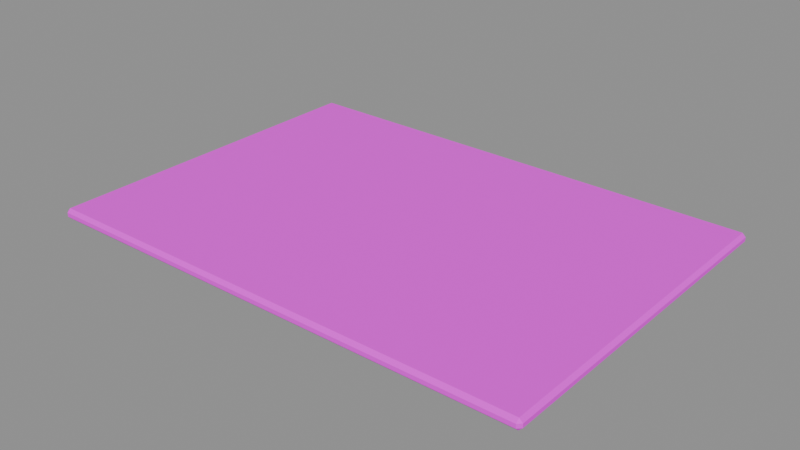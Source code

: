 # Source: foundation.blend  (saved by Blender 4.5.87; exported with 4.5.12 LTS)
import bpy
from mathutils import Matrix  # noqa: F401  (used for matrix-valued properties, if any)

bpy.ops.wm.read_factory_settings(use_empty=True)
scene = bpy.context.scene
scene.name = 'ComponentPackage_foundation'

# ---- collections
col_sea_scene_water_building_003_foundation = bpy.data.collections.new('SEA-SCENE-WATER-BUILDING-003-FOUNDATION'); scene.collection.children.link(col_sea_scene_water_building_003_foundation)

# ---- images (referenced by path relative to the original .blend; pixels are not part of the script)
import os
ASSET_DIR = os.environ.get("B2B_ASSET_DIR", "")  # directory of the original .blend (textures are referenced by path, not embedded)
HERE = os.path.dirname(os.path.abspath(__file__))  # packed textures are extracted next to this script under _unpacked/

def load_image(name, relpath, width, height, colorspace="sRGB"):
    """Load a texture the original file referenced (path relative to the .blend, or extracted next to this script)."""
    p = next((c for c in (os.path.join(HERE, relpath), os.path.join(ASSET_DIR, relpath)) if relpath and os.path.exists(c)), "")
    if p:
        img = bpy.data.images.load(p, check_existing=True)
        img.name = name
    else:  # same state as the original file: an image datablock whose file is absent (Cycles renders it pink)
        img = bpy.data.images.new(name, width, height)
        img.source = "FILE"
        img.filepath = "//" + (relpath or name)
    img.colorspace_settings.name = colorspace
    return img
img_sea_cabin_timber_8x8_512_png = load_image('sea_cabin_timber_8x8_512.png', 'sea_cabin_timber_8x8_512.png', 1024, 1024, 'sRGB')

# ---- materials (node trees are filled in below, after node groups)
mat_wb003v2_sea_matte = bpy.data.materials.new('WB003V2_SEA_Matte')

# ---- material node trees
mat_wb003v2_sea_matte.use_nodes = True; mat_wb003v2_sea_matte.node_tree.nodes.clear()
_N = mat_wb003v2_sea_matte.node_tree.nodes; _L = mat_wb003v2_sea_matte.node_tree.links
n0 = _N.new('ShaderNodeBsdfPrincipled'); n0.name = '原理化 BSDF'; n0.location = (-200, 100)
n0.inputs[2].default_value = 0.78
n1 = _N.new('ShaderNodeOutputMaterial'); n1.name = '材质输出'; n1.location = (200, 100)
n2 = _N.new('ShaderNodeUVMap'); n2.name = 'UV 贴图'; n2.location = (0, 0)
n2.uv_map = 'PaletteUV'
n3 = _N.new('ShaderNodeTexImage'); n3.name = '图像纹理'; n3.location = (0, 0)
n3.image = img_sea_cabin_timber_8x8_512_png
n3.interpolation = 'Closest'
n3.extension = 'EXTEND'
_L.new(n0.outputs[0], n1.inputs[0])
_L.new(n2.outputs[0], n3.inputs[0])
_L.new(n3.outputs[0], n0.inputs[0])
n1.is_active_output = True

# ---- meshes
me_wb003v2_foundation_006 = bpy.data.meshes.new('WB003V2_Foundation.006')
me_wb003v2_foundation_006.from_pydata([(-7.0, -4.906, 0.09398), (-6.906, -4.906, 0.0), (-6.906, -4.999, 0.09399), (7.0, -4.832, 0.09482), (6.906, -4.926, 0.09482), (6.906, -4.833, 0.00222), (6.906, 4.926, 0.09482), (7.0, 4.832, 0.09482), (6.906, 4.833, 0.00222), (-7.0, 4.906, 0.09398), (-6.906, 4.999, 0.09399), (-6.906, 4.906, 0.0), (-7.0, -4.906, 0.206), (-6.906, -4.999, 0.206), (-6.906, -4.906, 0.3), (7.0, -4.832, 0.2051), (6.906, -4.833, 0.2977), (6.906, -4.926, 0.2052), (6.906, 4.926, 0.2052), (6.906, 4.833, 0.2977), (7.0, 4.832, 0.2051), (-7.0, 4.906, 0.206), (-6.906, 4.906, 0.3), (-6.906, 4.999, 0.206)], [], [(0, 1, 2), (3, 4, 5), (6, 7, 8), (9, 10, 11), (12, 13, 14), (15, 16, 17), (18, 19, 20), (21, 22, 23), (0, 9, 11, 1), (8, 11, 10, 6), (5, 8, 7, 3), (1, 5, 4, 2), (2, 13, 12, 0), (3, 15, 17, 4), (13, 17, 16, 14), (6, 18, 20, 7), (15, 20, 19, 16), (9, 21, 23, 10), (18, 23, 22, 19), (14, 22, 21, 12), (9, 0, 12, 21), (11, 8, 5, 1), (2, 4, 17, 13), (3, 7, 20, 15), (6, 10, 23, 18), (14, 16, 19, 22)])
_uv = me_wb003v2_foundation_006.uv_layers.new(name='PaletteUV')
_uv.uv.foreach_set('vector', [0.4655, 0.9375, 0.4235, 0.9617, 0.4235, 0.9133, 0.4655, 0.9375, 0.4235, 0.9617, 0.4235, 0.9133, 0.4655, 0.9375, 0.4235, 0.9617, 0.4235, 0.9133, 0.4655, 0.9375, 0.4235, 0.9617, 0.4235, 0.9133, 0.4655, 0.9375, 0.4235, 0.9617, 0.4235, 0.9133, 0.4655, 0.9375, 0.4235, 0.9617, 0.4235, 0.9133, 0.4655, 0.9375, 0.4235, 0.9617, 0.4235, 0.9133, 0.4655, 0.9375, 0.4235, 0.9617, 0.4235, 0.9133, 0.4655, 0.9375, 0.4375, 0.9655, 0.4095, 0.9375, 0.4375, 0.9095, 0.4655, 0.9375, 0.4375, 0.9655, 0.4095, 0.9375, 0.4375, 0.9095, 0.4655, 0.9375, 0.4375, 0.9655, 0.4095, 0.9375, 0.4375, 0.9095, 0.4655, 0.9375, 0.4375, 0.9655, 0.4095, 0.9375, 0.4375, 0.9095, 0.4655, 0.9375, 0.4375, 0.9655, 0.4095, 0.9375, 0.4375, 0.9095, 0.4655, 0.9375, 0.4375, 0.9655, 0.4095, 0.9375, 0.4375, 0.9095, 0.4655, 0.9375, 0.4375, 0.9655, 0.4095, 0.9375, 0.4375, 0.9095, 0.4655, 0.9375, 0.4375, 0.9655, 0.4095, 0.9375, 0.4375, 0.9095, 0.4655, 0.9375, 0.4375, 0.9655, 0.4095, 0.9375, 0.4375, 0.9095, 0.4655, 0.9375, 0.4375, 0.9655, 0.4095, 0.9375, 0.4375, 0.9095, 0.4655, 0.9375, 0.4375, 0.9655, 0.4095, 0.9375, 0.4375, 0.9095, 0.4655, 0.9375, 0.4375, 0.9655, 0.4095, 0.9375, 0.4375, 0.9095, 0.4655, 0.9375, 0.4375, 0.9655, 0.4095, 0.9375, 0.4375, 0.9095, 0.4655, 0.9375, 0.4375, 0.9655, 0.4095, 0.9375, 0.4375, 0.9095, 0.4655, 0.9375, 0.4375, 0.9655, 0.4095, 0.9375, 0.4375, 0.9095, 0.4655, 0.9375, 0.4375, 0.9655, 0.4095, 0.9375, 0.4375, 0.9095, 0.4655, 0.9375, 0.4375, 0.9655, 0.4095, 0.9375, 0.4375, 0.9095, 0.4655, 0.9375, 0.4375, 0.9655, 0.4095, 0.9375, 0.4375, 0.9095])
me_wb003v2_foundation_006.materials.append(mat_wb003v2_sea_matte)
me_wb003v2_foundation_006.update()

# ---- objects
ob_wb003v2_foundation = bpy.data.objects.new('WB003V2_Foundation', me_wb003v2_foundation_006)

# ---- transforms, parenting, visibility, modifiers, constraints
ob_wb003v2_foundation.location = (0.0, 0.0, 0.0)

# ---- collection membership
col_sea_scene_water_building_003_foundation.objects.link(ob_wb003v2_foundation)

# ---- scene / render settings (as saved in the file)
scene.frame_start = 1; scene.frame_end = 250; scene.frame_set(1)
scene.render.engine = 'BLENDER_EEVEE_NEXT'
scene.render.image_settings.exr_codec = 'NONE'
scene.render.simplify_subdivision_render = 0
scene.render.simplify_child_particles_render = 0.0
scene.eevee.use_volume_custom_range = False
scene.eevee.use_fast_gi = False
scene.eevee.use_shadows = False
scene.view_settings.white_balance_temperature = 0.0
scene.view_settings.white_balance_tint = 0.0
scene.view_settings.white_balance_whitepoint = (2.97, 0.5193, -0.0414)
bpy.context.view_layer.update()

# ---- added for rendering (the .blend has no active camera and no usable light): camera, sun + grey world if the file has none
cam_auto = bpy.data.cameras.new('AutoCamera')
cam_auto.lens = 50.0
cam_auto.sensor_width = 36.0
cam_auto.clip_end = 1000.0
ob_auto_camera = bpy.data.objects.new('AutoCamera', cam_auto)
scene.collection.objects.link(ob_auto_camera)
ob_auto_camera.location = (15.92, -19.1041, 12.886)
ob_auto_camera.rotation_euler = (1.09748, -7.21219e-08, 0.694738)
scene.camera = ob_auto_camera
light_auto_sun = bpy.data.lights.new('AutoSun', 'SUN')
light_auto_sun.energy = 3.0
light_auto_sun.angle = 0.0523599
ob_auto_sun = bpy.data.objects.new('AutoSun', light_auto_sun)
scene.collection.objects.link(ob_auto_sun)
ob_auto_sun.rotation_euler = (0.872665, 0.174533, 0.523599)
if scene.world is None:
    world_auto = bpy.data.worlds.new('AutoWorld')
    world_auto.color = (0.3, 0.3, 0.3)
    scene.world = world_auto
bpy.context.view_layer.update()
